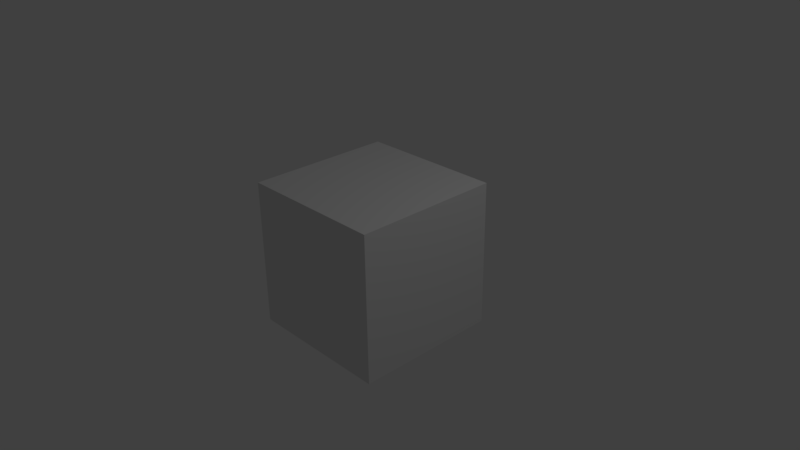 # Source: gittest.blend  (saved by Blender 2.77.0; exported with 4.5.12 LTS)
import bpy
from mathutils import Matrix  # noqa: F401  (used for matrix-valued properties, if any)

bpy.ops.wm.read_factory_settings(use_empty=True)
scene = bpy.context.scene
scene.name = 'Scene'

# ---- collections
col_collection_1 = bpy.data.collections.new('Collection 1'); scene.collection.children.link(col_collection_1)

# ---- materials (node trees are filled in below, after node groups)
mat_material = bpy.data.materials.new('Material')
mat_material.alpha_threshold = 0.0
mat_material.use_transparent_shadow = False
mat_material.roughness = 0.5
mat_material.line_color = (0.0, 0.0, 0.0, 1.0)

# ---- material node trees

# ---- world
world_world = bpy.data.worlds.new('World'); scene.world = world_world
world_world.color = (0.05088, 0.05088, 0.05088)
world_world.use_sun_shadow = False
world_world.sun_shadow_jitter_overblur = 0.0
world_world.cycles.sampling_method = 'MANUAL'

# ---- cameras
cam_camera = bpy.data.cameras.new('Camera')
cam_camera.clip_end = 100.0
cam_camera.lens = 35.0
cam_camera.sensor_width = 32.0
cam_camera.sensor_height = 18.0
cam_camera.ortho_scale = 7.314
cam_camera.dof.focus_distance = 0.0
cam_camera.dof.aperture_fstop = 128.0

# ---- lights
light_lamp = bpy.data.lights.new('Lamp', 'POINT')
light_lamp.transmission_factor = 0.0
light_lamp.cutoff_distance = 30.0
light_lamp.energy = 100.0
light_lamp.shadow_buffer_clip_start = 1.001
light_lamp.shadow_soft_size = 0.1
light_lamp.shadow_maximum_resolution = 0.006
light_lamp.use_absolute_resolution = True

# ---- meshes
me_cube = bpy.data.meshes.new('Cube')
me_cube.from_pydata([(1.0, 1.0, -1.0), (1.0, -1.0, -1.0), (-1.0, -1.0, -1.0), (-1.0, 1.0, -1.0), (1.0, 1.0, 1.0), (1.0, -1.0, 1.0), (-1.0, -1.0, 1.0), (-1.0, 1.0, 1.0)], [], [(0, 1, 2, 3), (4, 7, 6, 5), (0, 4, 5, 1), (1, 5, 6, 2), (2, 6, 7, 3), (4, 0, 3, 7)])
me_cube.materials.append(mat_material)
me_cube.use_remesh_preserve_volume = False
me_cube.use_remesh_preserve_attributes = False
me_cube.use_mirror_vertex_groups = False
me_cube.update()

# ---- objects
ob_cube = bpy.data.objects.new('Cube', me_cube)
ob_lamp = bpy.data.objects.new('Lamp', light_lamp)
ob_camera = bpy.data.objects.new('Camera', cam_camera)

# ---- transforms, parenting, visibility, modifiers, constraints
ob_cube.location = (0.0, 0.0, 0.0)
ob_cube.lock_rotations_4d = False
ob_cube.empty_display_type = 'ARROWS'
ob_cube.lineart.crease_threshold = 0.0
ob_lamp.location = (4.076, 1.005, 5.904)
ob_lamp.rotation_euler = (0.6503, 0.05522, 1.866)
ob_lamp.lock_rotations_4d = False
ob_lamp.empty_display_type = 'ARROWS'
ob_lamp.color = (0.0, 0.0, 0.0, 0.0)
ob_lamp.lineart.crease_threshold = 0.0
ob_camera.location = (7.481, -6.508, 5.344)
ob_camera.rotation_euler = (1.109, 0.01082, 0.8149)
ob_camera.lock_rotations_4d = False
ob_camera.empty_display_type = 'ARROWS'
ob_camera.color = (0.0, 0.0, 0.0, 0.0)
ob_camera.display_type = 'WIRE'
ob_camera.lineart.crease_threshold = 0.0

# ---- collection membership
col_collection_1.objects.link(ob_cube)
col_collection_1.objects.link(ob_lamp)
col_collection_1.objects.link(ob_camera)

# ---- scene / render settings (as saved in the file)
scene.camera = ob_camera
scene.frame_start = 1; scene.frame_end = 250; scene.frame_set(1)
scene.render.engine = 'BLENDER_EEVEE_NEXT'
scene.render.resolution_percentage = 50
scene.render.dither_intensity = 0.0
scene.cycles.use_denoising = False
scene.cycles.samples = 128
scene.cycles.sampling_pattern = 'TABULATED_SOBOL'
scene.cycles.light_sampling_threshold = 0.0
scene.cycles.use_adaptive_sampling = False
scene.cycles.use_light_tree = False
scene.cycles.blur_glossy = 0.0
scene.cycles.sample_clamp_indirect = 0.0
scene.view_settings.view_transform = 'Standard'
bpy.context.view_layer.update()

